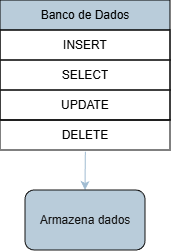

The diagram above was exported from draw.io. Its source (the exported page's mxGraphModel, read from the mxfile embedded in the PNG):
<mxGraphModel dx="789" dy="437" grid="1" gridSize="10" guides="1" tooltips="1" connect="1" arrows="1" fold="1" page="1" pageScale="1" pageWidth="827" pageHeight="1169" math="0" shadow="0">
  <root>
    <mxCell id="0" />
    <mxCell id="1" parent="0" />
    <mxCell id="-m-pQmnXi_BOr_OlB5WQ-52" edge="1" parent="1" source="-m-pQmnXi_BOr_OlB5WQ-53" style="edgeStyle=orthogonalEdgeStyle;rounded=0;orthogonalLoop=1;jettySize=auto;html=1;entryX=0.5;entryY=0;entryDx=0;entryDy=0;strokeColor=#23445D;exitX=0.502;exitY=1.057;exitDx=0;exitDy=0;exitPerimeter=0;" target="-m-pQmnXi_BOr_OlB5WQ-51">
      <mxGeometry relative="1" as="geometry" />
    </mxCell>
    <mxCell id="-m-pQmnXi_BOr_OlB5WQ-46" parent="1" style="swimlane;fontStyle=0;childLayout=stackLayout;horizontal=1;startSize=30;horizontalStack=0;resizeParent=1;resizeParentMax=0;resizeLast=0;collapsible=1;marginBottom=0;whiteSpace=wrap;html=1;strokeColor=light-dark(#000000,#000000);fontColor=light-dark(#000000,#000000);fillColor=#182E3E;align=center;" value="Banco de Dados   " vertex="1">
      <mxGeometry height="120" width="170" x="40" y="80" as="geometry" />
    </mxCell>
    <mxCell id="-m-pQmnXi_BOr_OlB5WQ-47" parent="-m-pQmnXi_BOr_OlB5WQ-46" style="text;strokeColor=light-dark(#000000,#000000);fillColor=none;align=center;verticalAlign=middle;spacingLeft=4;spacingRight=4;overflow=hidden;points=[[0,0.5],[1,0.5]];portConstraint=eastwest;rotatable=0;whiteSpace=wrap;html=1;fontColor=light-dark(#000000,#000000);" value="INSERT" vertex="1">
      <mxGeometry height="30" width="170" y="30" as="geometry" />
    </mxCell>
    <mxCell id="-m-pQmnXi_BOr_OlB5WQ-48" parent="-m-pQmnXi_BOr_OlB5WQ-46" style="text;strokeColor=light-dark(#000000,#000000);fillColor=none;align=center;verticalAlign=middle;spacingLeft=4;spacingRight=4;overflow=hidden;points=[[0,0.5],[1,0.5]];portConstraint=eastwest;rotatable=0;whiteSpace=wrap;html=1;fontColor=light-dark(#000000,#000000);" value="SELECT  " vertex="1">
      <mxGeometry height="30" width="170" y="60" as="geometry" />
    </mxCell>
    <mxCell id="-m-pQmnXi_BOr_OlB5WQ-49" parent="-m-pQmnXi_BOr_OlB5WQ-46" style="text;strokeColor=light-dark(#000000,#000000);fillColor=none;align=center;verticalAlign=middle;spacingLeft=4;spacingRight=4;overflow=hidden;points=[[0,0.5],[1,0.5]];portConstraint=eastwest;rotatable=0;whiteSpace=wrap;html=1;fontColor=light-dark(#000000,#000000);" value="UPDATE" vertex="1">
      <mxGeometry height="30" width="170" y="90" as="geometry" />
    </mxCell>
    <mxCell id="-m-pQmnXi_BOr_OlB5WQ-51" parent="1" style="rounded=1;whiteSpace=wrap;html=1;strokeColor=#FFFFFF;fontColor=#FFFFFF;fillColor=#182E3E;" value="Armazena dados" vertex="1">
      <mxGeometry height="60" width="120" x="65" y="270" as="geometry" />
    </mxCell>
    <mxCell id="-m-pQmnXi_BOr_OlB5WQ-53" parent="1" style="text;strokeColor=light-dark(#000000,#000000);fillColor=none;align=center;verticalAlign=middle;spacingLeft=4;spacingRight=4;overflow=hidden;points=[[0,0.5],[1,0.5]];portConstraint=eastwest;rotatable=0;whiteSpace=wrap;html=1;fontColor=light-dark(#000000,#000000);" value="DELETE " vertex="1">
      <mxGeometry height="30" width="170" x="40" y="200" as="geometry" />
    </mxCell>
  </root>
</mxGraphModel>